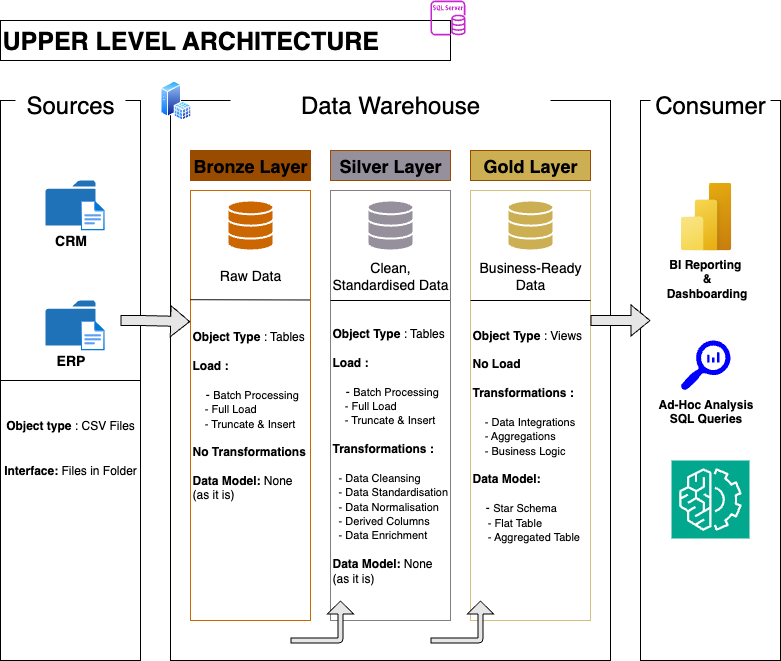

The diagram above was exported from draw.io. Its source (the exported page's mxGraphModel, read from the mxfile embedded in the PNG):
<mxGraphModel dx="976" dy="752" grid="1" gridSize="10" guides="1" tooltips="1" connect="1" arrows="1" fold="1" page="1" pageScale="1" pageWidth="827" pageHeight="1169" math="0" shadow="0">
  <root>
    <mxCell id="0" />
    <mxCell id="1" parent="0" />
    <mxCell id="D1C-Uw6BHI1zUn_v0fFK-1" value="" style="rounded=0;whiteSpace=wrap;html=1;fillColor=default;strokeColor=default;" parent="1" vertex="1">
      <mxGeometry x="30" y="240" width="140" height="560" as="geometry" />
    </mxCell>
    <mxCell id="D1C-Uw6BHI1zUn_v0fFK-2" value="Sources" style="rounded=0;whiteSpace=wrap;html=1;fontSize=24;strokeColor=none;" parent="1" vertex="1">
      <mxGeometry x="45" y="230" width="110" height="30" as="geometry" />
    </mxCell>
    <mxCell id="D1C-Uw6BHI1zUn_v0fFK-3" value="" style="rounded=0;whiteSpace=wrap;html=1;fillColor=none;strokeColor=default;" parent="1" vertex="1">
      <mxGeometry x="200" y="240" width="440" height="560" as="geometry" />
    </mxCell>
    <mxCell id="D1C-Uw6BHI1zUn_v0fFK-4" value="Data Warehouse" style="rounded=0;whiteSpace=wrap;html=1;fontSize=24;strokeColor=none;" parent="1" vertex="1">
      <mxGeometry x="260" y="230" width="320" height="30" as="geometry" />
    </mxCell>
    <mxCell id="D1C-Uw6BHI1zUn_v0fFK-5" value="" style="rounded=0;whiteSpace=wrap;html=1;fillColor=default;strokeColor=default;" parent="1" vertex="1">
      <mxGeometry x="670" y="240" width="140" height="560" as="geometry" />
    </mxCell>
    <mxCell id="D1C-Uw6BHI1zUn_v0fFK-6" value="Consumer" style="rounded=0;whiteSpace=wrap;html=1;fontSize=24;strokeColor=none;" parent="1" vertex="1">
      <mxGeometry x="680" y="230" width="120" height="30" as="geometry" />
    </mxCell>
    <mxCell id="D1C-Uw6BHI1zUn_v0fFK-7" value="Bronze Layer" style="rounded=0;whiteSpace=wrap;html=1;fontSize=18;fillColor=#994C00;strokeColor=#994C00;fontStyle=1" parent="1" vertex="1">
      <mxGeometry x="220" y="290" width="120" height="30" as="geometry" />
    </mxCell>
    <mxCell id="D1C-Uw6BHI1zUn_v0fFK-8" value="" style="rounded=0;whiteSpace=wrap;html=1;strokeColor=#CC6600;" parent="1" vertex="1">
      <mxGeometry x="220" y="330" width="120" height="430" as="geometry" />
    </mxCell>
    <mxCell id="D1C-Uw6BHI1zUn_v0fFK-9" value="Silver Layer" style="rounded=0;whiteSpace=wrap;html=1;fontSize=18;fillColor=#968F9C;strokeColor=#994C00;fontStyle=1" parent="1" vertex="1">
      <mxGeometry x="360" y="290" width="120" height="30" as="geometry" />
    </mxCell>
    <mxCell id="D1C-Uw6BHI1zUn_v0fFK-10" value="" style="rounded=0;whiteSpace=wrap;html=1;strokeColor=#847C87;" parent="1" vertex="1">
      <mxGeometry x="360" y="330" width="120" height="430" as="geometry" />
    </mxCell>
    <mxCell id="D1C-Uw6BHI1zUn_v0fFK-11" value="Gold Layer" style="rounded=0;whiteSpace=wrap;html=1;fontSize=18;fillColor=#CCAE53;strokeColor=#994C00;fontStyle=1" parent="1" vertex="1">
      <mxGeometry x="500" y="290" width="120" height="30" as="geometry" />
    </mxCell>
    <mxCell id="D1C-Uw6BHI1zUn_v0fFK-12" value="" style="rounded=0;whiteSpace=wrap;html=1;strokeColor=#D4BF7F;" parent="1" vertex="1">
      <mxGeometry x="500" y="330" width="120" height="430" as="geometry" />
    </mxCell>
    <mxCell id="D1C-Uw6BHI1zUn_v0fFK-13" value="&lt;b&gt;&lt;font style=&quot;font-size: 14px;&quot;&gt;CRM&lt;/font&gt;&lt;/b&gt;" style="sketch=0;pointerEvents=1;shadow=0;dashed=0;html=1;strokeColor=none;labelPosition=center;verticalLabelPosition=bottom;verticalAlign=top;outlineConnect=0;align=center;shape=mxgraph.office.concepts.folder;fillColor=#2072B8;" parent="1" vertex="1">
      <mxGeometry x="75" y="320" width="50" height="45" as="geometry" />
    </mxCell>
    <mxCell id="D1C-Uw6BHI1zUn_v0fFK-14" value="" style="image;aspect=fixed;html=1;points=[];align=center;fontSize=12;image=img/lib/azure2/general/File.svg;" parent="1" vertex="1">
      <mxGeometry x="110" y="340" width="24.35" height="30" as="geometry" />
    </mxCell>
    <mxCell id="D1C-Uw6BHI1zUn_v0fFK-15" value="&lt;b&gt;&lt;font style=&quot;font-size: 14px;&quot;&gt;ERP&lt;/font&gt;&lt;/b&gt;" style="sketch=0;pointerEvents=1;shadow=0;dashed=0;html=1;strokeColor=none;labelPosition=center;verticalLabelPosition=bottom;verticalAlign=top;outlineConnect=0;align=center;shape=mxgraph.office.concepts.folder;fillColor=#2072B8;" parent="1" vertex="1">
      <mxGeometry x="75" y="440" width="50" height="45" as="geometry" />
    </mxCell>
    <mxCell id="D1C-Uw6BHI1zUn_v0fFK-16" value="" style="image;aspect=fixed;html=1;points=[];align=center;fontSize=12;image=img/lib/azure2/general/File.svg;" parent="1" vertex="1">
      <mxGeometry x="110" y="460" width="24.35" height="30" as="geometry" />
    </mxCell>
    <mxCell id="D1C-Uw6BHI1zUn_v0fFK-20" value="" style="endArrow=none;html=1;rounded=0;" parent="1" target="D1C-Uw6BHI1zUn_v0fFK-1" edge="1">
      <mxGeometry width="50" height="50" relative="1" as="geometry">
        <mxPoint x="30" y="520" as="sourcePoint" />
        <mxPoint x="125" y="510" as="targetPoint" />
        <Array as="points">
          <mxPoint x="170" y="520" />
        </Array>
      </mxGeometry>
    </mxCell>
    <mxCell id="D1C-Uw6BHI1zUn_v0fFK-21" value="&lt;b&gt;Object type&lt;/b&gt; : CSV Files" style="text;html=1;align=center;verticalAlign=middle;whiteSpace=wrap;rounded=0;" parent="1" vertex="1">
      <mxGeometry x="30" y="550" width="140" height="30" as="geometry" />
    </mxCell>
    <mxCell id="D1C-Uw6BHI1zUn_v0fFK-22" value="&lt;b&gt;Interface: &lt;/b&gt;Files in Folder" style="text;html=1;align=center;verticalAlign=middle;whiteSpace=wrap;rounded=0;" parent="1" vertex="1">
      <mxGeometry x="30" y="590" width="140" height="40" as="geometry" />
    </mxCell>
    <mxCell id="D1C-Uw6BHI1zUn_v0fFK-23" value="" style="html=1;verticalLabelPosition=bottom;align=center;labelBackgroundColor=#ffffff;verticalAlign=top;strokeWidth=2;strokeColor=#FFFFFF;shadow=0;dashed=0;shape=mxgraph.ios7.icons.data;fillColor=#CC6600;" parent="1" vertex="1">
      <mxGeometry x="257" y="340" width="46" height="50" as="geometry" />
    </mxCell>
    <mxCell id="D1C-Uw6BHI1zUn_v0fFK-24" value="" style="html=1;verticalLabelPosition=bottom;align=center;labelBackgroundColor=#ffffff;verticalAlign=top;strokeWidth=2;strokeColor=#FFFFFF;shadow=0;dashed=0;shape=mxgraph.ios7.icons.data;fillColor=#968F9C;" parent="1" vertex="1">
      <mxGeometry x="397" y="340" width="46" height="50" as="geometry" />
    </mxCell>
    <mxCell id="D1C-Uw6BHI1zUn_v0fFK-25" value="" style="html=1;verticalLabelPosition=bottom;align=center;labelBackgroundColor=#ffffff;verticalAlign=top;strokeWidth=2;strokeColor=#FFFFFF;shadow=0;dashed=0;shape=mxgraph.ios7.icons.data;fillColor=#CCAE53;" parent="1" vertex="1">
      <mxGeometry x="537" y="340" width="46" height="50" as="geometry" />
    </mxCell>
    <mxCell id="D1C-Uw6BHI1zUn_v0fFK-26" value="Raw Data" style="text;html=1;align=center;verticalAlign=middle;whiteSpace=wrap;rounded=0;fontSize=14;" parent="1" vertex="1">
      <mxGeometry x="240" y="400" width="80" height="30" as="geometry" />
    </mxCell>
    <mxCell id="D1C-Uw6BHI1zUn_v0fFK-27" value="Clean, Standardised Data" style="text;html=1;align=center;verticalAlign=middle;whiteSpace=wrap;rounded=0;fontSize=14;" parent="1" vertex="1">
      <mxGeometry x="360" y="400" width="120" height="30" as="geometry" />
    </mxCell>
    <mxCell id="D1C-Uw6BHI1zUn_v0fFK-28" value="Business-Ready Data" style="text;html=1;align=center;verticalAlign=middle;whiteSpace=wrap;rounded=0;fontSize=14;" parent="1" vertex="1">
      <mxGeometry x="505" y="400" width="110" height="30" as="geometry" />
    </mxCell>
    <mxCell id="D1C-Uw6BHI1zUn_v0fFK-29" value="" style="endArrow=none;html=1;rounded=0;entryX=0.994;entryY=0.39;entryDx=0;entryDy=0;entryPerimeter=0;" parent="1" edge="1">
      <mxGeometry width="50" height="50" relative="1" as="geometry">
        <mxPoint x="220" y="439.17" as="sourcePoint" />
        <mxPoint x="339.28" y="439.46999999999997" as="targetPoint" />
      </mxGeometry>
    </mxCell>
    <mxCell id="D1C-Uw6BHI1zUn_v0fFK-30" value="" style="endArrow=none;html=1;rounded=0;entryX=0.994;entryY=0.415;entryDx=0;entryDy=0;entryPerimeter=0;" parent="1" edge="1">
      <mxGeometry width="50" height="50" relative="1" as="geometry">
        <mxPoint x="360" y="440" as="sourcePoint" />
        <mxPoint x="479.5" y="440" as="targetPoint" />
      </mxGeometry>
    </mxCell>
    <mxCell id="D1C-Uw6BHI1zUn_v0fFK-31" value="" style="endArrow=none;html=1;rounded=0;entryX=0.994;entryY=0.415;entryDx=0;entryDy=0;entryPerimeter=0;" parent="1" edge="1">
      <mxGeometry width="50" height="50" relative="1" as="geometry">
        <mxPoint x="500" y="440" as="sourcePoint" />
        <mxPoint x="620" y="440" as="targetPoint" />
      </mxGeometry>
    </mxCell>
    <mxCell id="D1C-Uw6BHI1zUn_v0fFK-32" value="&lt;b&gt;Object Type&lt;/b&gt; : Tables&lt;div&gt;&lt;span style=&quot;background-color: transparent; color: light-dark(rgb(0, 0, 0), rgb(255, 255, 255));&quot;&gt;&lt;br&gt;&lt;/span&gt;&lt;/div&gt;&lt;div&gt;&lt;span style=&quot;background-color: transparent; color: light-dark(rgb(0, 0, 0), rgb(255, 255, 255));&quot;&gt;&lt;b&gt;Load :&amp;nbsp;&lt;/b&gt;&lt;/span&gt;&lt;/div&gt;&lt;div&gt;&lt;span style=&quot;font-size: 11px; background-color: transparent; color: light-dark(rgb(0, 0, 0), rgb(255, 255, 255));&quot;&gt;&lt;br&gt;&lt;/span&gt;&lt;/div&gt;&lt;div&gt;&lt;span style=&quot;background-color: transparent; color: light-dark(rgb(0, 0, 0), rgb(255, 255, 255));&quot;&gt;&amp;nbsp; &amp;nbsp; -&lt;b&gt;&amp;nbsp;&lt;/b&gt;&lt;/span&gt;&lt;span style=&quot;font-size: 11px; background-color: transparent; color: light-dark(rgb(0, 0, 0), rgb(255, 255, 255));&quot;&gt;Batch Processing&lt;/span&gt;&lt;/div&gt;&lt;div&gt;&lt;span style=&quot;font-size: 11px; background-color: transparent; color: light-dark(rgb(0, 0, 0), rgb(255, 255, 255));&quot;&gt;&amp;nbsp; &amp;nbsp; - Full Load&lt;/span&gt;&lt;/div&gt;&lt;div&gt;&lt;span style=&quot;font-size: 11px; background-color: transparent; color: light-dark(rgb(0, 0, 0), rgb(255, 255, 255));&quot;&gt;&amp;nbsp; &amp;nbsp; - Truncate &amp;amp; Insert&lt;/span&gt;&lt;/div&gt;&lt;div&gt;&lt;br&gt;&lt;/div&gt;&lt;div&gt;&lt;div&gt;&lt;b&gt;No Transformations&lt;/b&gt;&lt;/div&gt;&lt;/div&gt;&lt;div&gt;&lt;br&gt;&lt;/div&gt;&lt;div&gt;&lt;b&gt;Data Model: &lt;/b&gt;None (as it is)&lt;/div&gt;" style="text;html=1;align=left;verticalAlign=middle;whiteSpace=wrap;rounded=0;fontSize=12;" parent="1" vertex="1">
      <mxGeometry x="220" y="450" width="120" height="210" as="geometry" />
    </mxCell>
    <mxCell id="D1C-Uw6BHI1zUn_v0fFK-34" value="&lt;b&gt;Object Type&lt;/b&gt; : Tables&lt;div&gt;&lt;span style=&quot;background-color: transparent; color: light-dark(rgb(0, 0, 0), rgb(255, 255, 255));&quot;&gt;&lt;br&gt;&lt;/span&gt;&lt;/div&gt;&lt;div&gt;&lt;span style=&quot;background-color: transparent; color: light-dark(rgb(0, 0, 0), rgb(255, 255, 255));&quot;&gt;&lt;b&gt;Load :&amp;nbsp;&lt;/b&gt;&lt;/span&gt;&lt;/div&gt;&lt;div&gt;&lt;span style=&quot;font-size: 11px; background-color: transparent; color: light-dark(rgb(0, 0, 0), rgb(255, 255, 255));&quot;&gt;&lt;br&gt;&lt;/span&gt;&lt;/div&gt;&lt;div&gt;&lt;span style=&quot;background-color: transparent; color: light-dark(rgb(0, 0, 0), rgb(255, 255, 255));&quot;&gt;&lt;b&gt;&amp;nbsp; &amp;nbsp;&amp;nbsp;&lt;/b&gt;-&lt;b&gt;&amp;nbsp;&lt;/b&gt;&lt;/span&gt;&lt;span style=&quot;font-size: 11px; background-color: transparent; color: light-dark(rgb(0, 0, 0), rgb(255, 255, 255));&quot;&gt;Batch Processing&lt;/span&gt;&lt;/div&gt;&lt;div&gt;&lt;span style=&quot;font-size: 11px; background-color: transparent; color: light-dark(rgb(0, 0, 0), rgb(255, 255, 255));&quot;&gt;&amp;nbsp; &amp;nbsp; - Full Load&lt;/span&gt;&lt;/div&gt;&lt;div&gt;&lt;span style=&quot;font-size: 11px; background-color: transparent; color: light-dark(rgb(0, 0, 0), rgb(255, 255, 255));&quot;&gt;&amp;nbsp; &amp;nbsp; - Truncate &amp;amp; Insert&lt;/span&gt;&lt;/div&gt;&lt;div&gt;&lt;span style=&quot;font-size: 11px; background-color: transparent; color: light-dark(rgb(0, 0, 0), rgb(255, 255, 255));&quot;&gt;&lt;br&gt;&lt;/span&gt;&lt;/div&gt;&lt;div&gt;&lt;div&gt;&lt;b&gt;Transformations :&lt;/b&gt;&lt;/div&gt;&lt;/div&gt;&lt;div&gt;&lt;b&gt;&lt;br&gt;&lt;/b&gt;&lt;/div&gt;&lt;div&gt;&lt;font style=&quot;font-size: 11px;&quot;&gt;&lt;span style=&quot;background-color: transparent; color: light-dark(rgb(0, 0, 0), rgb(255, 255, 255));&quot;&gt;&amp;nbsp; - Data Cleansing&lt;/span&gt;&lt;br&gt;&lt;span style=&quot;background-color: transparent; color: light-dark(rgb(0, 0, 0), rgb(255, 255, 255));&quot;&gt;&amp;nbsp; - Data Standardisation&lt;/span&gt;&lt;br&gt;&lt;span style=&quot;background-color: transparent; color: light-dark(rgb(0, 0, 0), rgb(255, 255, 255));&quot;&gt;&amp;nbsp; - Data Normalisation&lt;/span&gt;&lt;br&gt;&lt;span style=&quot;background-color: transparent; color: light-dark(rgb(0, 0, 0), rgb(255, 255, 255));&quot;&gt;&amp;nbsp; - Derived Columns&lt;/span&gt;&lt;br&gt;&lt;span style=&quot;background-color: transparent; color: light-dark(rgb(0, 0, 0), rgb(255, 255, 255));&quot;&gt;&amp;nbsp; - Data Enrichment&lt;/span&gt;&lt;/font&gt;&lt;/div&gt;&lt;div&gt;&lt;br&gt;&lt;/div&gt;&lt;div&gt;&lt;b&gt;Data Model: &lt;/b&gt;None (as it is)&lt;/div&gt;" style="text;html=1;align=left;verticalAlign=middle;whiteSpace=wrap;rounded=0;fontSize=12;" parent="1" vertex="1">
      <mxGeometry x="360" y="450" width="120" height="290" as="geometry" />
    </mxCell>
    <mxCell id="D1C-Uw6BHI1zUn_v0fFK-35" value="&lt;b&gt;Object Type&lt;/b&gt; : Views&lt;div&gt;&lt;span style=&quot;background-color: transparent; color: light-dark(rgb(0, 0, 0), rgb(255, 255, 255));&quot;&gt;&lt;br&gt;&lt;/span&gt;&lt;/div&gt;&lt;div&gt;&lt;span style=&quot;background-color: transparent; color: light-dark(rgb(0, 0, 0), rgb(255, 255, 255));&quot;&gt;&lt;b&gt;No Load&amp;nbsp;&lt;/b&gt;&lt;/span&gt;&lt;/div&gt;&lt;div&gt;&lt;span style=&quot;background-color: transparent; color: light-dark(rgb(0, 0, 0), rgb(255, 255, 255));&quot;&gt;&lt;b&gt;&lt;br&gt;&lt;/b&gt;&lt;/span&gt;&lt;/div&gt;&lt;div&gt;&lt;div&gt;&lt;b&gt;Transformations :&lt;/b&gt;&lt;/div&gt;&lt;/div&gt;&lt;div&gt;&lt;b&gt;&lt;br&gt;&lt;/b&gt;&lt;/div&gt;&lt;div style=&quot;&quot;&gt;&lt;font style=&quot;font-size: 11px;&quot;&gt;&lt;span style=&quot;background-color: transparent; color: light-dark(rgb(0, 0, 0), rgb(255, 255, 255));&quot;&gt;&amp;nbsp; &amp;nbsp; - Data Integrations&lt;/span&gt;&lt;/font&gt;&lt;/div&gt;&lt;div style=&quot;&quot;&gt;&lt;font style=&quot;font-size: 11px;&quot;&gt;&lt;span style=&quot;background-color: transparent; color: light-dark(rgb(0, 0, 0), rgb(255, 255, 255));&quot;&gt;&amp;nbsp; &amp;nbsp; - Aggregations&lt;/span&gt;&lt;/font&gt;&lt;/div&gt;&lt;div style=&quot;&quot;&gt;&lt;font style=&quot;font-size: 11px;&quot;&gt;&lt;span style=&quot;background-color: transparent; color: light-dark(rgb(0, 0, 0), rgb(255, 255, 255));&quot;&gt;&amp;nbsp; &amp;nbsp; - Business Logic&lt;/span&gt;&lt;/font&gt;&lt;/div&gt;&lt;div style=&quot;&quot;&gt;&lt;br&gt;&lt;/div&gt;&lt;div&gt;&lt;b&gt;Data Model:&lt;/b&gt;&lt;/div&gt;&lt;div&gt;&lt;span style=&quot;background-color: transparent; color: light-dark(rgb(0, 0, 0), rgb(255, 255, 255));&quot;&gt;&lt;br&gt;&lt;/span&gt;&lt;/div&gt;&lt;div&gt;&lt;span style=&quot;background-color: transparent; color: light-dark(rgb(0, 0, 0), rgb(255, 255, 255));&quot;&gt;&amp;nbsp; &amp;nbsp; -&lt;b&gt;&amp;nbsp;&lt;/b&gt;&lt;/span&gt;&lt;span style=&quot;background-color: transparent; color: light-dark(rgb(0, 0, 0), rgb(255, 255, 255)); font-size: 11px;&quot;&gt;Star Schema&lt;/span&gt;&lt;/div&gt;&lt;div&gt;&lt;span style=&quot;font-size: 11px; background-color: transparent; color: light-dark(rgb(0, 0, 0), rgb(255, 255, 255));&quot;&gt;&amp;nbsp; &amp;nbsp; &amp;nbsp;- Flat Table&lt;/span&gt;&lt;/div&gt;&lt;div&gt;&lt;span style=&quot;font-size: 11px; background-color: transparent; color: light-dark(rgb(0, 0, 0), rgb(255, 255, 255));&quot;&gt;&amp;nbsp; &amp;nbsp; &amp;nbsp;- Aggregated Table&lt;/span&gt;&lt;/div&gt;" style="text;html=1;align=left;verticalAlign=middle;whiteSpace=wrap;rounded=0;fontSize=12;" parent="1" vertex="1">
      <mxGeometry x="500" y="450" width="120" height="250" as="geometry" />
    </mxCell>
    <mxCell id="D1C-Uw6BHI1zUn_v0fFK-36" value="" style="shape=flexArrow;endArrow=classic;html=1;rounded=0;entryX=-0.003;entryY=0.053;entryDx=0;entryDy=0;entryPerimeter=0;fillColor=#E6E6E6;" parent="1" target="D1C-Uw6BHI1zUn_v0fFK-32" edge="1">
      <mxGeometry width="50" height="50" relative="1" as="geometry">
        <mxPoint x="150" y="460" as="sourcePoint" />
        <mxPoint x="220" y="420" as="targetPoint" />
        <Array as="points">
          <mxPoint x="170" y="460" />
        </Array>
      </mxGeometry>
    </mxCell>
    <mxCell id="D1C-Uw6BHI1zUn_v0fFK-37" value="&lt;b&gt;BI Reporting&amp;nbsp;&lt;br&gt;&amp;amp;&lt;br&gt;Dashboarding&lt;/b&gt;" style="image;aspect=fixed;html=1;points=[];align=center;fontSize=12;image=img/lib/azure2/power_platform/PowerBI.svg;" parent="1" vertex="1">
      <mxGeometry x="710" y="322" width="51" height="68" as="geometry" />
    </mxCell>
    <mxCell id="D1C-Uw6BHI1zUn_v0fFK-38" value="&lt;b&gt;Ad-Hoc Analysis&lt;br&gt;SQL Queries&lt;/b&gt;" style="sketch=0;pointerEvents=1;shadow=0;dashed=0;html=1;strokeColor=none;labelPosition=center;verticalLabelPosition=bottom;verticalAlign=top;align=center;fillColor=#0000FF;shape=mxgraph.mscae.oms.log_search" parent="1" vertex="1">
      <mxGeometry x="710" y="480" width="50" height="50" as="geometry" />
    </mxCell>
    <mxCell id="D1C-Uw6BHI1zUn_v0fFK-39" value="&lt;font style=&quot;font-size: 13px; color: rgb(255, 255, 255);&quot;&gt;&lt;b&gt;Machine Learning&lt;/b&gt;&lt;/font&gt;" style="sketch=0;points=[[0,0,0],[0.25,0,0],[0.5,0,0],[0.75,0,0],[1,0,0],[0,1,0],[0.25,1,0],[0.5,1,0],[0.75,1,0],[1,1,0],[0,0.25,0],[0,0.5,0],[0,0.75,0],[1,0.25,0],[1,0.5,0],[1,0.75,0]];outlineConnect=0;fontColor=#232F3E;fillColor=#01A88D;strokeColor=#ffffff;dashed=0;verticalLabelPosition=bottom;verticalAlign=top;align=center;html=1;fontSize=12;fontStyle=0;aspect=fixed;shape=mxgraph.aws4.resourceIcon;resIcon=mxgraph.aws4.machine_learning;" parent="1" vertex="1">
      <mxGeometry x="701" y="600" width="78" height="78" as="geometry" />
    </mxCell>
    <mxCell id="D1C-Uw6BHI1zUn_v0fFK-42" value="" style="shape=flexArrow;endArrow=classic;html=1;rounded=0;entryX=0.023;entryY=0.393;entryDx=0;entryDy=0;entryPerimeter=0;fillColor=#E6E6E6;" parent="1" edge="1">
      <mxGeometry width="50" height="50" relative="1" as="geometry">
        <mxPoint x="620" y="460" as="sourcePoint" />
        <mxPoint x="680" y="460" as="targetPoint" />
        <Array as="points">
          <mxPoint x="640" y="460" />
        </Array>
      </mxGeometry>
    </mxCell>
    <mxCell id="D1C-Uw6BHI1zUn_v0fFK-43" value="" style="edgeStyle=segmentEdgeStyle;endArrow=classic;html=1;curved=0;rounded=1;jumpSize=7;shadow=0;shape=flexArrow;fillColor=#E6E6E6;startSize=4;endSize=4;width=5.217391304347826;" parent="1" edge="1">
      <mxGeometry width="50" height="50" relative="1" as="geometry">
        <mxPoint x="320" y="780" as="sourcePoint" />
        <mxPoint x="370" y="740" as="targetPoint" />
      </mxGeometry>
    </mxCell>
    <mxCell id="D1C-Uw6BHI1zUn_v0fFK-44" value="" style="edgeStyle=segmentEdgeStyle;endArrow=classic;html=1;curved=0;rounded=1;jumpSize=7;shadow=0;shape=flexArrow;fillColor=#E6E6E6;startSize=4;endSize=4;width=5.217391304347826;" parent="1" edge="1">
      <mxGeometry width="50" height="50" relative="1" as="geometry">
        <mxPoint x="460" y="780" as="sourcePoint" />
        <mxPoint x="510" y="740" as="targetPoint" />
      </mxGeometry>
    </mxCell>
    <mxCell id="D1C-Uw6BHI1zUn_v0fFK-47" value="UPPER LEVEL ARCHITECTURE" style="rounded=0;whiteSpace=wrap;html=1;align=left;fontStyle=1;fontSize=25;" parent="1" vertex="1">
      <mxGeometry x="30" y="160" width="450" height="40" as="geometry" />
    </mxCell>
    <mxCell id="D1C-Uw6BHI1zUn_v0fFK-48" value="" style="image;aspect=fixed;perimeter=ellipsePerimeter;html=1;align=center;shadow=0;dashed=0;spacingTop=3;image=img/lib/active_directory/sql_server.svg;" parent="1" vertex="1">
      <mxGeometry x="190" y="220" width="30.8" height="40" as="geometry" />
    </mxCell>
    <mxCell id="D1C-Uw6BHI1zUn_v0fFK-49" value="" style="sketch=0;outlineConnect=0;fontColor=#232F3E;gradientColor=none;fillColor=#C925D1;strokeColor=none;dashed=0;verticalLabelPosition=bottom;verticalAlign=top;align=center;html=1;fontSize=12;fontStyle=0;aspect=fixed;pointerEvents=1;shape=mxgraph.aws4.rds_sql_server_instance;" parent="1" vertex="1">
      <mxGeometry x="460" y="140" width="35" height="35" as="geometry" />
    </mxCell>
  </root>
</mxGraphModel>